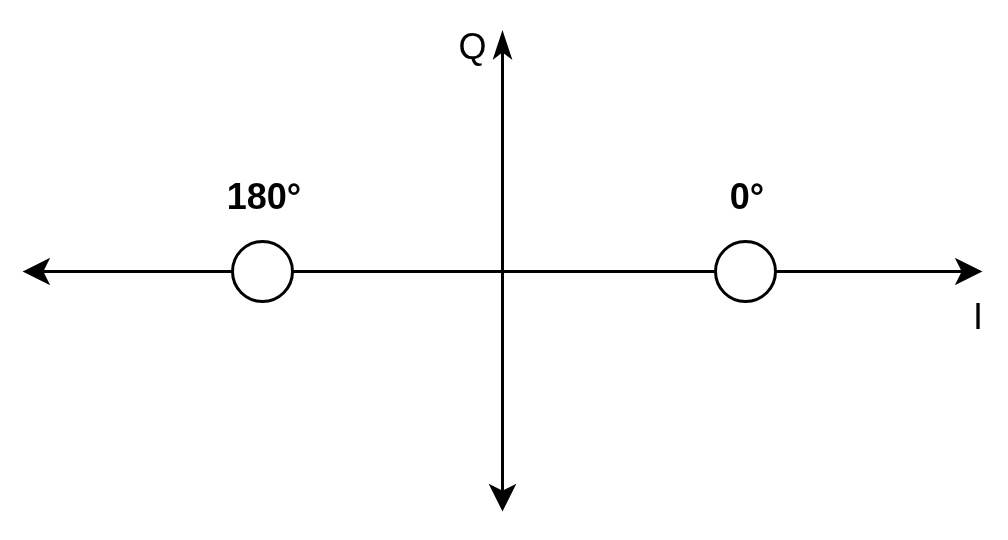

The diagram above was exported from draw.io. Its source (the exported page's mxGraphModel, read from the mxfile embedded in the PNG):
<mxGraphModel dx="678" dy="1583" grid="1" gridSize="10" guides="1" tooltips="1" connect="1" arrows="1" fold="1" page="1" pageScale="1" pageWidth="850" pageHeight="1100" math="0" shadow="0">
  <root>
    <mxCell id="0" />
    <mxCell id="1" parent="0" />
    <mxCell id="2" value="" style="endArrow=classic;html=1;rounded=0;endFill=1;" edge="1" source="5" parent="1">
      <mxGeometry width="50" height="50" relative="1" as="geometry">
        <mxPoint x="40" y="560" as="sourcePoint" />
        <mxPoint x="360" y="560" as="targetPoint" />
      </mxGeometry>
    </mxCell>
    <mxCell id="3" value="" style="endArrow=classicThin;html=1;rounded=0;startArrow=classic;startFill=1;endFill=1;" edge="1" parent="1">
      <mxGeometry width="50" height="50" relative="1" as="geometry">
        <mxPoint x="200" y="640" as="sourcePoint" />
        <mxPoint x="200" y="480" as="targetPoint" />
      </mxGeometry>
    </mxCell>
    <mxCell id="4" value="" style="endArrow=none;html=1;rounded=0;startArrow=classic;startFill=1;" edge="1" target="5" parent="1">
      <mxGeometry width="50" height="50" relative="1" as="geometry">
        <mxPoint x="40" y="560" as="sourcePoint" />
        <mxPoint x="360" y="560" as="targetPoint" />
      </mxGeometry>
    </mxCell>
    <mxCell id="5" value="" style="ellipse;whiteSpace=wrap;html=1;aspect=fixed;" vertex="1" parent="1">
      <mxGeometry x="110" y="550" width="20" height="20" as="geometry" />
    </mxCell>
    <mxCell id="6" value="" style="ellipse;whiteSpace=wrap;html=1;aspect=fixed;" vertex="1" parent="1">
      <mxGeometry x="271" y="550" width="20" height="20" as="geometry" />
    </mxCell>
    <mxCell id="7" value="0°" style="text;html=1;align=center;verticalAlign=middle;whiteSpace=wrap;rounded=0;fontStyle=1" vertex="1" parent="1">
      <mxGeometry x="271" y="520" width="21" height="30" as="geometry" />
    </mxCell>
    <mxCell id="8" value="180°" style="text;html=1;align=center;verticalAlign=middle;whiteSpace=wrap;rounded=0;fontStyle=1" vertex="1" parent="1">
      <mxGeometry x="110" y="520" width="21" height="30" as="geometry" />
    </mxCell>
    <mxCell id="9" value="Q" style="text;html=1;align=center;verticalAlign=middle;whiteSpace=wrap;rounded=0;" vertex="1" parent="1">
      <mxGeometry x="160" y="470" width="60" height="30" as="geometry" />
    </mxCell>
    <mxCell id="10" value="I" style="text;html=1;align=center;verticalAlign=middle;whiteSpace=wrap;rounded=0;" vertex="1" parent="1">
      <mxGeometry x="350" y="560" width="17" height="30" as="geometry" />
    </mxCell>
  </root>
</mxGraphModel>